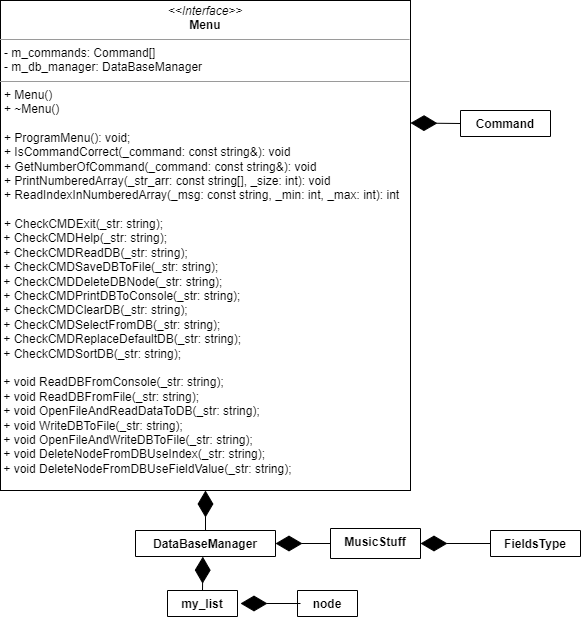

The diagram above was exported from draw.io. Its source (the exported page's mxGraphModel, read from the mxfile embedded in the PNG):
<mxGraphModel dx="2012" dy="1883" grid="1" gridSize="10" guides="1" tooltips="1" connect="1" arrows="1" fold="1" page="1" pageScale="1" pageWidth="827" pageHeight="1169" math="0" shadow="0">
  <root>
    <mxCell id="WIyWlLk6GJQsqaUBKTNV-0" />
    <mxCell id="WIyWlLk6GJQsqaUBKTNV-1" parent="WIyWlLk6GJQsqaUBKTNV-0" />
    <mxCell id="djRAqeZkzbex1HgP_Muo-0" value="MusicStuff" style="swimlane;fontStyle=1;align=center;verticalAlign=top;childLayout=stackLayout;horizontal=1;startSize=30;horizontalStack=0;resizeParent=1;resizeParentMax=0;resizeLast=0;collapsible=1;marginBottom=0;" parent="WIyWlLk6GJQsqaUBKTNV-1" vertex="1" collapsed="1">
      <mxGeometry x="140" y="198" width="90" height="30" as="geometry">
        <mxRectangle x="300" y="210" width="300" height="490" as="alternateBounds" />
      </mxGeometry>
    </mxCell>
    <mxCell id="djRAqeZkzbex1HgP_Muo-1" value="- FieldsType* m_fields&#10; " style="text;strokeColor=none;fillColor=none;align=left;verticalAlign=top;spacingLeft=4;spacingRight=4;overflow=hidden;rotatable=0;points=[[0,0.5],[1,0.5]];portConstraint=eastwest;" parent="djRAqeZkzbex1HgP_Muo-0" vertex="1">
      <mxGeometry y="30" width="300" height="30" as="geometry" />
    </mxCell>
    <mxCell id="djRAqeZkzbex1HgP_Muo-2" value="" style="line;strokeWidth=1;fillColor=none;align=left;verticalAlign=middle;spacingTop=-1;spacingLeft=3;spacingRight=3;rotatable=0;labelPosition=right;points=[];portConstraint=eastwest;" parent="djRAqeZkzbex1HgP_Muo-0" vertex="1">
      <mxGeometry y="60" width="300" height="8" as="geometry" />
    </mxCell>
    <mxCell id="djRAqeZkzbex1HgP_Muo-3" value="+ MusiicStuff()&#10;+ MusicStuff(obj: const MusicStuff&amp;)&#10;+ MusicStuff(string&amp; _in_stream)&#10;+ ~MusicStuff()&#10;+ friend operator&lt;&lt;(&#10;    _out_stream: ostream&amp;,&#10;    _music_stuff: const MusicStuff&amp; &#10;    ): ostream&amp;&#10;+ operator=(_obj: const MusicStuff&amp;): MusicStuff&amp;&#10;&#10;+ void SetStorage(obj: string);&#10;+ void SetSerialNumber(obj: int);&#10;+ void SetName(obj: string);&#10;+ void SetArtistsName(obj: NameSurname);&#10;+ void SetSoundTime(obj: int);&#10;+ void SetNumberOfPlays(obj: int);&#10;+ void SetPrice(obj: int);&#10;&#10;+ GetStorage() const: string;&#10;+ GetSerialNumber() const: int;&#10;+ GetName() const: string;&#10;+ GetArtistsName() const: NameSurname;&#10;+ GetSoundTime() const: int;&#10;+ GetNumberOfPlays() const: int;&#10;+ GetPrice() const: int;&#10;&#10;+ GetField(index: int) const: FieldsType&#10;&#10;+ GetFormattedFormToSaveToFile(): string" style="text;strokeColor=none;fillColor=none;align=left;verticalAlign=top;spacingLeft=4;spacingRight=4;overflow=hidden;rotatable=0;points=[[0,0.5],[1,0.5]];portConstraint=eastwest;" parent="djRAqeZkzbex1HgP_Muo-0" vertex="1">
      <mxGeometry y="68" width="300" height="422" as="geometry" />
    </mxCell>
    <mxCell id="djRAqeZkzbex1HgP_Muo-11" value="" style="endArrow=diamondThin;endFill=1;endSize=24;html=1;rounded=0;entryX=1;entryY=0.5;entryDx=0;entryDy=0;exitX=0;exitY=0.5;exitDx=0;exitDy=0;" parent="WIyWlLk6GJQsqaUBKTNV-1" source="dg60dyxxbCiK7yFR5BYV-1" target="djRAqeZkzbex1HgP_Muo-1" edge="1">
      <mxGeometry width="160" relative="1" as="geometry">
        <mxPoint x="820" y="293" as="sourcePoint" />
        <mxPoint x="710" y="350" as="targetPoint" />
        <Array as="points" />
      </mxGeometry>
    </mxCell>
    <mxCell id="djRAqeZkzbex1HgP_Muo-12" value="DataBaseManager" style="swimlane;fontStyle=1;align=center;verticalAlign=top;childLayout=stackLayout;horizontal=1;startSize=26;horizontalStack=0;resizeParent=1;resizeParentMax=0;resizeLast=0;collapsible=1;marginBottom=0;" parent="WIyWlLk6GJQsqaUBKTNV-1" vertex="1" collapsed="1">
      <mxGeometry x="-55" y="200" width="140" height="26" as="geometry">
        <mxRectangle x="-190" y="210" width="430" height="480" as="alternateBounds" />
      </mxGeometry>
    </mxCell>
    <mxCell id="djRAqeZkzbex1HgP_Muo-13" value="- m_default_db: my_list&lt;MusicStuff&gt;;&#10;- m_selected_nodes: my_list&lt;node&lt;MusicStuff&gt;*&gt;;" style="text;strokeColor=none;fillColor=none;align=left;verticalAlign=top;spacingLeft=4;spacingRight=4;overflow=hidden;rotatable=0;points=[[0,0.5],[1,0.5]];portConstraint=eastwest;" parent="djRAqeZkzbex1HgP_Muo-12" vertex="1">
      <mxGeometry y="26" width="430" height="44" as="geometry" />
    </mxCell>
    <mxCell id="djRAqeZkzbex1HgP_Muo-14" value="" style="line;strokeWidth=1;fillColor=none;align=left;verticalAlign=middle;spacingTop=-1;spacingLeft=3;spacingRight=3;rotatable=0;labelPosition=right;points=[];portConstraint=eastwest;" parent="djRAqeZkzbex1HgP_Muo-12" vertex="1">
      <mxGeometry y="70" width="430" height="8" as="geometry" />
    </mxCell>
    <mxCell id="djRAqeZkzbex1HgP_Muo-15" value="+ DataBaseManager()&#10;+ ~DataBaseManager()&#10;&#10;+ GetLastNode() const: node&lt;MusicStuff&gt;*;&#10;+ GetFirstNode() const:node&lt;MusicStuff&gt;* ;&#10;+ GetLastIndexOfNode() const: int;&#10;+ GetSelectedList(): my_list&lt;node&lt;MusicStuff&gt;*&gt;&amp;;&#10;+ GetDefaultList(): my_list&lt;MusicStuff&gt;&amp;&#10;&#10;+ SaveDBToFile(_out_stream: ostream&amp;): void;&#10;+ ReadDBFromFile(_read_stream: ifstream&amp;): void;&#10;+ ReadDBNodeFromNode(obj: MusicStuff): void&#10;&#10;+ FindNodeToDelete(index: int): node&lt;MusicStuff&gt;*&#10; &#10;+ DeleteDBNode(node: node&lt;MusicStuff&gt;*): void&#10;+ DeleteDBSelectedList(): void&#10; &#10;+ PrintDBToConsole() const: void;&#10;+ PrintSelectedDBToConsole()const: void;&#10;+ ClearDB&#10;&#10;+ SortDB(_field_index: int, _comp = bool(string, string)): void;&#10;+ SelectDB(_field_index: int, _value: string: _comp =bool(string, string)): void;&#10;&#10;+ ReplaceDefaultDataBase(): void;&#10;+ IndexesRecalculation(): void;" style="text;strokeColor=none;fillColor=none;align=left;verticalAlign=top;spacingLeft=4;spacingRight=4;overflow=hidden;rotatable=0;points=[[0,0.5],[1,0.5]];portConstraint=eastwest;" parent="djRAqeZkzbex1HgP_Muo-12" vertex="1">
      <mxGeometry y="78" width="430" height="402" as="geometry" />
    </mxCell>
    <mxCell id="djRAqeZkzbex1HgP_Muo-16" value="" style="endArrow=diamondThin;endFill=1;endSize=24;html=1;rounded=0;entryX=1;entryY=0.5;entryDx=0;entryDy=0;exitX=0;exitY=0.5;exitDx=0;exitDy=0;" parent="WIyWlLk6GJQsqaUBKTNV-1" source="djRAqeZkzbex1HgP_Muo-1" target="djRAqeZkzbex1HgP_Muo-13" edge="1">
      <mxGeometry width="160" relative="1" as="geometry">
        <mxPoint x="600" y="258" as="sourcePoint" />
        <mxPoint x="520" y="300" as="targetPoint" />
        <Array as="points" />
      </mxGeometry>
    </mxCell>
    <mxCell id="djRAqeZkzbex1HgP_Muo-17" value="my_list" style="swimlane;fontStyle=1;align=center;verticalAlign=top;childLayout=stackLayout;horizontal=1;startSize=26;horizontalStack=0;resizeParent=1;resizeParentMax=0;resizeLast=0;collapsible=1;marginBottom=0;" parent="WIyWlLk6GJQsqaUBKTNV-1" vertex="1" collapsed="1">
      <mxGeometry x="-23" y="260" width="70" height="26" as="geometry">
        <mxRectangle x="-130" y="740" width="290" height="340" as="alternateBounds" />
      </mxGeometry>
    </mxCell>
    <mxCell id="djRAqeZkzbex1HgP_Muo-18" value="- m_begin: node&lt;T&gt;*&#10;- m_end: node&lt;T&gt;*&#10;- m_size: int" style="text;strokeColor=none;fillColor=none;align=left;verticalAlign=top;spacingLeft=4;spacingRight=4;overflow=hidden;rotatable=0;points=[[0,0.5],[1,0.5]];portConstraint=eastwest;" parent="djRAqeZkzbex1HgP_Muo-17" vertex="1">
      <mxGeometry y="26" width="290" height="54" as="geometry" />
    </mxCell>
    <mxCell id="djRAqeZkzbex1HgP_Muo-19" value="" style="line;strokeWidth=1;fillColor=none;align=left;verticalAlign=middle;spacingTop=-1;spacingLeft=3;spacingRight=3;rotatable=0;labelPosition=right;points=[];portConstraint=eastwest;" parent="djRAqeZkzbex1HgP_Muo-17" vertex="1">
      <mxGeometry y="80" width="290" height="8" as="geometry" />
    </mxCell>
    <mxCell id="djRAqeZkzbex1HgP_Muo-20" value="+ my_list()&#10;+ ~my_list()&#10;&#10;+ get_begin() const: node&lt;T&gt;*&#10;+ get_end() const: node&lt;T&gt;*&#10;+ get_size() const: int&#10;&#10;+ is_empty() const: bool&#10;+ clear(): void&#10;+ push(data: T): void&#10;+ pop(): void&#10;+ insert(_pos: int, _data: T): void&#10;+ friend operator&lt;&lt;(&#10;    _out_stream: ostream&amp;,&#10;    _list: const my_list&lt;T&gt;&amp; &#10;    ): ostream&amp;&#10;+ operator=(obj: const my_list&lt;T&gt;&amp;): my_list&lt;T&gt;&amp;" style="text;strokeColor=none;fillColor=none;align=left;verticalAlign=top;spacingLeft=4;spacingRight=4;overflow=hidden;rotatable=0;points=[[0,0.5],[1,0.5]];portConstraint=eastwest;" parent="djRAqeZkzbex1HgP_Muo-17" vertex="1">
      <mxGeometry y="88" width="290" height="252" as="geometry" />
    </mxCell>
    <mxCell id="djRAqeZkzbex1HgP_Muo-23" value="" style="endArrow=diamondThin;endFill=1;endSize=24;html=1;rounded=0;entryX=0.481;entryY=1.006;entryDx=0;entryDy=0;exitX=0.5;exitY=0;exitDx=0;exitDy=0;entryPerimeter=0;" parent="WIyWlLk6GJQsqaUBKTNV-1" source="djRAqeZkzbex1HgP_Muo-17" target="djRAqeZkzbex1HgP_Muo-15" edge="1">
      <mxGeometry width="160" relative="1" as="geometry">
        <mxPoint x="310" y="300" as="sourcePoint" />
        <mxPoint x="235" y="254" as="targetPoint" />
        <Array as="points" />
      </mxGeometry>
    </mxCell>
    <mxCell id="OLImq8YdDATxBt_v8aPD-3" value="&lt;p style=&quot;margin: 0px ; margin-top: 4px ; text-align: center&quot;&gt;&lt;i&gt;&amp;lt;&amp;lt;Interface&amp;gt;&amp;gt;&lt;/i&gt;&lt;br&gt;&lt;b&gt;Menu&lt;/b&gt;&lt;/p&gt;&lt;hr size=&quot;1&quot;&gt;&lt;p style=&quot;margin: 0px ; margin-left: 4px&quot;&gt;- m_commands: Command[]&lt;br&gt;- m_db_manager: DataBaseManager&lt;/p&gt;&lt;hr size=&quot;1&quot;&gt;&lt;p style=&quot;margin: 0px ; margin-left: 4px&quot;&gt;+ Menu()&lt;br&gt;+ ~Menu()&lt;/p&gt;&lt;p style=&quot;margin: 0px ; margin-left: 4px&quot;&gt;&lt;br&gt;&lt;/p&gt;&lt;p style=&quot;margin: 0px ; margin-left: 4px&quot;&gt;+ ProgramMenu(): void;&lt;/p&gt;&lt;p style=&quot;margin: 0px ; margin-left: 4px&quot;&gt;+ IsCommandCorrect(_command: const string&amp;amp;)&lt;span&gt;: void&lt;/span&gt;&lt;/p&gt;&lt;p style=&quot;margin: 0px ; margin-left: 4px&quot;&gt;+ GetNumberOfCommand&lt;span&gt;(_command: const string&amp;amp;): void&lt;/span&gt;&lt;/p&gt;&lt;p style=&quot;margin: 0px ; margin-left: 4px&quot;&gt;+ PrintNumberedArray(_str_arr: const string[], _size: int): void&lt;/p&gt;&lt;p style=&quot;margin: 0px ; margin-left: 4px&quot;&gt;+ ReadIndexInNumberedArray(_msg: const string, _min: int, _max: int): int&lt;/p&gt;&lt;p style=&quot;margin: 0px ; margin-left: 4px&quot;&gt;&lt;br&gt;&lt;/p&gt;&lt;p style=&quot;margin: 0px ; margin-left: 4px&quot;&gt;+ CheckCMDExit(_str: string);&lt;/p&gt;&amp;nbsp;+ CheckCMDHelp(_str: string);&lt;br&gt;&amp;nbsp;+ CheckCMDReadDB(_str: string);&lt;br&gt;&amp;nbsp;+ CheckCMDSaveDBToFile(_str: string);&lt;br&gt;&amp;nbsp;+ CheckCMDDeleteDBNode(_str: string);&lt;br&gt;&amp;nbsp;+ CheckCMDPrintDBToConsole(_str: string);&lt;br&gt;&amp;nbsp;+ CheckCMDClearDB(_str: string);&lt;br&gt;&amp;nbsp;+ CheckCMDSelectFromDB(_str: string);&lt;br&gt;&amp;nbsp;+&amp;nbsp;CheckCMDReplaceDefaultDB(_str: string);&lt;br&gt;&amp;nbsp;+ CheckCMDSortDB(_str: string);&lt;br&gt;&lt;br&gt;&lt;div&gt;&lt;span&gt;&lt;/span&gt;&amp;nbsp;+ void ReadDBFromConsole(_str:&amp;nbsp;&lt;span&gt;string);&lt;/span&gt;&lt;/div&gt;&lt;div&gt;&lt;span&gt;&lt;/span&gt;&amp;nbsp;+ void ReadDBFromFile(_str:&amp;nbsp;&lt;span&gt;string&lt;/span&gt;);&lt;/div&gt;&amp;nbsp;+&amp;nbsp;&lt;span&gt;void OpenFileAndReadDataToDB(&lt;/span&gt;_str:&amp;nbsp;&lt;span&gt;string&lt;/span&gt;&lt;span&gt;);&lt;/span&gt;&lt;br&gt;&amp;nbsp;+&amp;nbsp;&lt;span&gt;void WriteDBToFile(&lt;/span&gt;_str:&amp;nbsp;&lt;span&gt;string&lt;/span&gt;&lt;span&gt;);&lt;/span&gt;&lt;br&gt;&amp;nbsp;+&amp;nbsp;&lt;span&gt;void OpenFileAndWriteDBToFile(&lt;/span&gt;_str:&amp;nbsp;&lt;span&gt;string&lt;/span&gt;&lt;span&gt;);&lt;/span&gt;&lt;br&gt;&amp;nbsp;+&amp;nbsp;&lt;span&gt;void DeleteNodeFromDBUseIndex(&lt;/span&gt;_str:&amp;nbsp;&lt;span&gt;string&lt;/span&gt;&lt;span&gt;);&lt;/span&gt;&lt;br&gt;&amp;nbsp;+&amp;nbsp;&lt;span&gt;void DeleteNodeFromDBUseFieldValue(&lt;/span&gt;_str:&amp;nbsp;&lt;span&gt;string&lt;/span&gt;&lt;span&gt;);&lt;/span&gt;" style="verticalAlign=top;align=left;overflow=fill;fontSize=12;fontFamily=Helvetica;html=1;" parent="WIyWlLk6GJQsqaUBKTNV-1" vertex="1">
      <mxGeometry x="-190" y="-330" width="410" height="490" as="geometry" />
    </mxCell>
    <mxCell id="OLImq8YdDATxBt_v8aPD-4" value="" style="endArrow=diamondThin;endFill=1;endSize=24;html=1;rounded=0;exitX=0.5;exitY=0;exitDx=0;exitDy=0;entryX=0.5;entryY=1;entryDx=0;entryDy=0;" parent="WIyWlLk6GJQsqaUBKTNV-1" source="djRAqeZkzbex1HgP_Muo-12" target="OLImq8YdDATxBt_v8aPD-3" edge="1">
      <mxGeometry width="160" relative="1" as="geometry">
        <mxPoint x="110" y="180" as="sourcePoint" />
        <mxPoint x="270" y="180" as="targetPoint" />
        <Array as="points" />
      </mxGeometry>
    </mxCell>
    <mxCell id="OLImq8YdDATxBt_v8aPD-5" value="Command" style="swimlane;fontStyle=1;align=center;verticalAlign=top;childLayout=stackLayout;horizontal=1;startSize=26;horizontalStack=0;resizeParent=1;resizeParentMax=0;resizeLast=0;collapsible=1;marginBottom=0;" parent="WIyWlLk6GJQsqaUBKTNV-1" vertex="1" collapsed="1">
      <mxGeometry x="270" y="-220" width="90" height="26" as="geometry">
        <mxRectangle x="260" y="-330" width="300" height="400" as="alternateBounds" />
      </mxGeometry>
    </mxCell>
    <mxCell id="OLImq8YdDATxBt_v8aPD-6" value="- m_path_to_cmd_descr_folder: string;&#10;- m_number_of_decriptions: int;&#10;&#10;- m_name: string;&#10;- m_short_description: string;&#10;- m_full_description: string;&#10;&#10;- m_cmd_attributes: string**;&#10;- m_check_func: Menu::*(string)&#10;" style="text;strokeColor=none;fillColor=none;align=left;verticalAlign=top;spacingLeft=4;spacingRight=4;overflow=hidden;rotatable=0;points=[[0,0.5],[1,0.5]];portConstraint=eastwest;fontStyle=0" parent="OLImq8YdDATxBt_v8aPD-5" vertex="1">
      <mxGeometry y="26" width="300" height="144" as="geometry" />
    </mxCell>
    <mxCell id="OLImq8YdDATxBt_v8aPD-7" value="" style="line;strokeWidth=1;fillColor=none;align=left;verticalAlign=middle;spacingTop=-1;spacingLeft=3;spacingRight=3;rotatable=0;labelPosition=right;points=[];portConstraint=eastwest;" parent="OLImq8YdDATxBt_v8aPD-5" vertex="1">
      <mxGeometry y="170" width="300" height="8" as="geometry" />
    </mxCell>
    <mxCell id="OLImq8YdDATxBt_v8aPD-8" value="+ Command();&#10;+ Command(_file_name: string);&#10;+ ~Command();&#10;&#10;+ SetCheckFunction(_check_func: CheckFunck);&#10;+ GetCheckFunction() const: CheckFunc&#10;&#10;+ GetAttribute(index: int) const: string;&#10;&#10;+ FillCommandData(_file_name: string);&#10;+ friend operator&lt;&lt;(&#10;    _out_stream: ostream&amp;,&#10;    _music_stuff: const Command&amp; &#10;    ): ostream&amp;&#10;" style="text;strokeColor=none;fillColor=none;align=left;verticalAlign=top;spacingLeft=4;spacingRight=4;overflow=hidden;rotatable=0;points=[[0,0.5],[1,0.5]];portConstraint=eastwest;" parent="OLImq8YdDATxBt_v8aPD-5" vertex="1">
      <mxGeometry y="178" width="300" height="222" as="geometry" />
    </mxCell>
    <mxCell id="OLImq8YdDATxBt_v8aPD-9" value="" style="endArrow=diamondThin;endFill=1;endSize=24;html=1;rounded=0;exitX=0;exitY=0.5;exitDx=0;exitDy=0;entryX=1;entryY=0.25;entryDx=0;entryDy=0;" parent="WIyWlLk6GJQsqaUBKTNV-1" source="OLImq8YdDATxBt_v8aPD-6" target="OLImq8YdDATxBt_v8aPD-3" edge="1">
      <mxGeometry width="160" relative="1" as="geometry">
        <mxPoint x="170" y="-30" as="sourcePoint" />
        <mxPoint x="330" y="-30" as="targetPoint" />
        <Array as="points" />
      </mxGeometry>
    </mxCell>
    <mxCell id="dg60dyxxbCiK7yFR5BYV-0" value="FieldsType" style="swimlane;fontStyle=1;childLayout=stackLayout;horizontal=1;startSize=26;fillColor=none;horizontalStack=0;resizeParent=1;resizeParentMax=0;resizeLast=0;collapsible=1;marginBottom=0;" vertex="1" collapsed="1" parent="WIyWlLk6GJQsqaUBKTNV-1">
      <mxGeometry x="300" y="200" width="90" height="26" as="geometry">
        <mxRectangle x="690" y="210" width="210" height="170" as="alternateBounds" />
      </mxGeometry>
    </mxCell>
    <mxCell id="dg60dyxxbCiK7yFR5BYV-1" value="+ m_number: int*;&#10;+ m_string: string*;&#10;&#10;FieldsType();&#10;~FieldsType();&#10;&#10;FieldsType(_obj: const FieldsType&amp;);&#10;&#10;GetValue(): string;" style="text;strokeColor=none;fillColor=none;align=left;verticalAlign=top;spacingLeft=4;spacingRight=4;overflow=hidden;rotatable=0;points=[[0,0.5],[1,0.5]];portConstraint=eastwest;" vertex="1" parent="dg60dyxxbCiK7yFR5BYV-0">
      <mxGeometry y="26" width="210" height="144" as="geometry" />
    </mxCell>
    <mxCell id="dg60dyxxbCiK7yFR5BYV-4" value="node" style="swimlane;fontStyle=1;align=center;verticalAlign=top;childLayout=stackLayout;horizontal=1;startSize=26;horizontalStack=0;resizeParent=1;resizeParentMax=0;resizeLast=0;collapsible=1;marginBottom=0;" vertex="1" collapsed="1" parent="WIyWlLk6GJQsqaUBKTNV-1">
      <mxGeometry x="107" y="260" width="60" height="26" as="geometry">
        <mxRectangle x="300" y="740" width="310" height="290" as="alternateBounds" />
      </mxGeometry>
    </mxCell>
    <mxCell id="dg60dyxxbCiK7yFR5BYV-5" value="- m_data: T&#10;- m_next: node*&#10;- m_prev: node*" style="text;strokeColor=none;fillColor=none;align=left;verticalAlign=top;spacingLeft=4;spacingRight=4;overflow=hidden;rotatable=0;points=[[0,0.5],[1,0.5]];portConstraint=eastwest;" vertex="1" parent="dg60dyxxbCiK7yFR5BYV-4">
      <mxGeometry y="26" width="310" height="54" as="geometry" />
    </mxCell>
    <mxCell id="dg60dyxxbCiK7yFR5BYV-6" value="" style="line;strokeWidth=1;fillColor=none;align=left;verticalAlign=middle;spacingTop=-1;spacingLeft=3;spacingRight=3;rotatable=0;labelPosition=right;points=[];portConstraint=eastwest;" vertex="1" parent="dg60dyxxbCiK7yFR5BYV-4">
      <mxGeometry y="80" width="310" height="8" as="geometry" />
    </mxCell>
    <mxCell id="dg60dyxxbCiK7yFR5BYV-7" value="+ node()&#10;+ node (_data: T, _next: node&lt;T&gt;*, _prev: node&lt;T&gt;*)&#10;+ ~node()&#10;&#10;+ operator=(obj: const node&lt;T&gt;&amp;): node&lt;T&gt;&amp;&#10;&#10;+ set_next(_node: node&lt;T&gt;*): void;&#10;+ set_prev(_node: node&lt;T&gt;*): void;&#10;+ set_data(_data: T): void;&#10;&#10;+ get_next() const: node&lt;T&gt;*&#10;+ get_prev() const: node&lt;T&gt;*&#10;+ get_data() const: T&#10;&#10;" style="text;strokeColor=none;fillColor=none;align=left;verticalAlign=top;spacingLeft=4;spacingRight=4;overflow=hidden;rotatable=0;points=[[0,0.5],[1,0.5]];portConstraint=eastwest;" vertex="1" parent="dg60dyxxbCiK7yFR5BYV-4">
      <mxGeometry y="88" width="310" height="202" as="geometry" />
    </mxCell>
    <mxCell id="dg60dyxxbCiK7yFR5BYV-8" value="" style="endArrow=diamondThin;endFill=1;endSize=24;html=1;rounded=0;entryX=1;entryY=0.5;entryDx=0;entryDy=0;exitX=0;exitY=0.5;exitDx=0;exitDy=0;" edge="1" parent="WIyWlLk6GJQsqaUBKTNV-1">
      <mxGeometry width="160" relative="1" as="geometry">
        <mxPoint x="110" y="273" as="sourcePoint" />
        <mxPoint x="50" y="273" as="targetPoint" />
      </mxGeometry>
    </mxCell>
  </root>
</mxGraphModel>